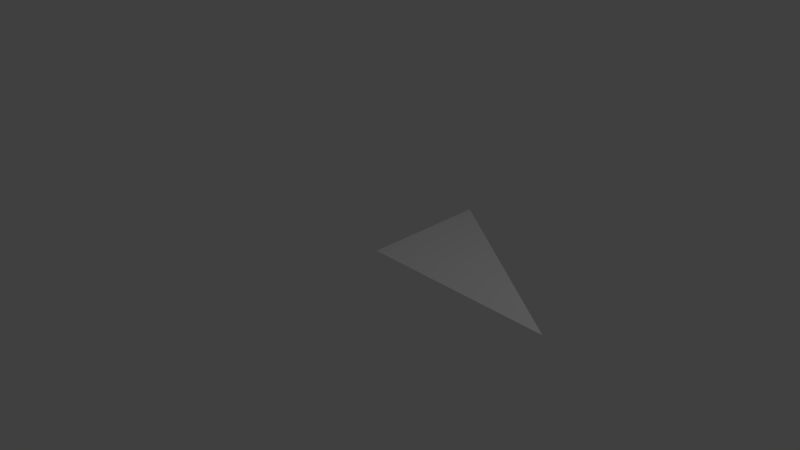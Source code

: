 # Source: sphere_proj_v01.blend  (saved by Blender 2.60.0; exported with 4.5.12 LTS)
import bpy
from mathutils import Matrix  # noqa: F401  (used for matrix-valued properties, if any)

bpy.ops.wm.read_factory_settings(use_empty=True)
scene = bpy.context.scene
scene.name = 'Scene'

# ---- collections
col_collection_1 = bpy.data.collections.new('Collection 1'); scene.collection.children.link(col_collection_1)

# ---- world
world_world = bpy.data.worlds.new('World'); scene.world = world_world
world_world.color = (0.05088, 0.05088, 0.05088)
world_world.use_sun_shadow = False
world_world.sun_shadow_jitter_overblur = 0.0
world_world.cycles.sampling_method = 'MANUAL'
world_world.cycles.sample_map_resolution = 256

# ---- cameras
cam_camera = bpy.data.cameras.new('Camera')
cam_camera.clip_end = 100.0
cam_camera.lens = 35.0
cam_camera.ortho_scale = 7.314
cam_camera.dof.focus_distance = 0.0
cam_camera.dof.aperture_fstop = 128.0

# ---- lights
light_lamp = bpy.data.lights.new('Lamp', 'POINT')
light_lamp.transmission_factor = 0.0
light_lamp.cutoff_distance = 30.0
light_lamp.energy = 100.0
light_lamp.shadow_buffer_clip_start = 1.001
light_lamp.shadow_soft_size = 1.0
light_lamp.shadow_maximum_resolution = 0.006
light_lamp.use_absolute_resolution = True
light_lamp.cycles.use_multiple_importance_sampling = False

# ---- meshes
me_plane = bpy.data.meshes.new('Plane')
me_plane.from_pydata([(2.977, 0.0, 0.0), (0.0, 0.0, 0.0), (0.0, 2.0, 0.0)], [], [(0, 1, 2)])
me_plane.polygons.foreach_set('use_smooth', [True] * 1)
me_plane.use_remesh_preserve_volume = False
me_plane.use_remesh_preserve_attributes = False
me_plane.use_mirror_vertex_groups = False
me_plane.update()

# ---- objects
ob_col_sph = bpy.data.objects.new('col_sph', None)
ob_triangle = bpy.data.objects.new('triangle', me_plane)
ob_particle = bpy.data.objects.new('particle', None)
ob_lamp = bpy.data.objects.new('Lamp', light_lamp)
ob_camera = bpy.data.objects.new('Camera', cam_camera)

# ---- transforms, parenting, visibility, modifiers, constraints
ob_col_sph.location = (1.727, 0.4629, 0.0)
ob_col_sph.empty_display_type = 'SPHERE'
ob_col_sph.empty_display_size = 0.4
ob_col_sph.empty_image_offset = (0.0, 0.0)
ob_col_sph.lineart.crease_threshold = 0.0
ob_triangle.location = (0.0, 0.0, 0.0)
ob_triangle.lineart.crease_threshold = 0.0
ob_particle.location = (1.727, 0.4629, 1.351)
ob_particle.empty_display_type = 'SPHERE'
ob_particle.empty_display_size = 0.5
ob_particle.empty_image_offset = (0.0, 0.0)
ob_particle.lineart.crease_threshold = 0.0
ob_lamp.location = (4.076, 1.005, 5.904)
ob_lamp.rotation_euler = (0.6503, 0.05522, 1.866)
ob_lamp.lock_rotations_4d = False
ob_lamp.empty_display_type = 'ARROWS'
ob_lamp.color = (0.0, 0.0, 0.0, 0.0)
ob_lamp.lineart.crease_threshold = 0.0
ob_camera.location = (7.481, -6.508, 5.344)
ob_camera.rotation_euler = (1.109, 0.01082, 0.8149)
ob_camera.lock_rotations_4d = False
ob_camera.empty_display_type = 'ARROWS'
ob_camera.color = (0.0, 0.0, 0.0, 0.0)
ob_camera.display_type = 'WIRE'
ob_camera.lineart.crease_threshold = 0.0

# ---- collection membership
col_collection_1.objects.link(ob_col_sph)
col_collection_1.objects.link(ob_triangle)
col_collection_1.objects.link(ob_particle)
col_collection_1.objects.link(ob_lamp)
col_collection_1.objects.link(ob_camera)

# ---- scene / render settings (as saved in the file)
scene.camera = ob_camera
scene.frame_start = 1; scene.frame_end = 250; scene.frame_set(1)
scene.render.engine = 'BLENDER_EEVEE_NEXT'
scene.render.image_settings.color_mode = 'RGB'
scene.render.image_settings.compression = 90
scene.render.resolution_percentage = 50
scene.render.dither_intensity = 0.0
scene.render.bake_margin = 2
scene.render.bake_bias = 0.0
scene.cycles.use_denoising = False
scene.cycles.samples = 10
scene.cycles.sampling_pattern = 'TABULATED_SOBOL'
scene.cycles.light_sampling_threshold = 0.0
scene.cycles.use_adaptive_sampling = False
scene.cycles.use_light_tree = False
scene.cycles.blur_glossy = 0.0
scene.cycles.volume_bounces = 1
scene.cycles.pixel_filter_type = 'GAUSSIAN'
scene.cycles.sample_clamp_indirect = 0.0
scene.view_settings.view_transform = 'Standard'
bpy.context.view_layer.update()
